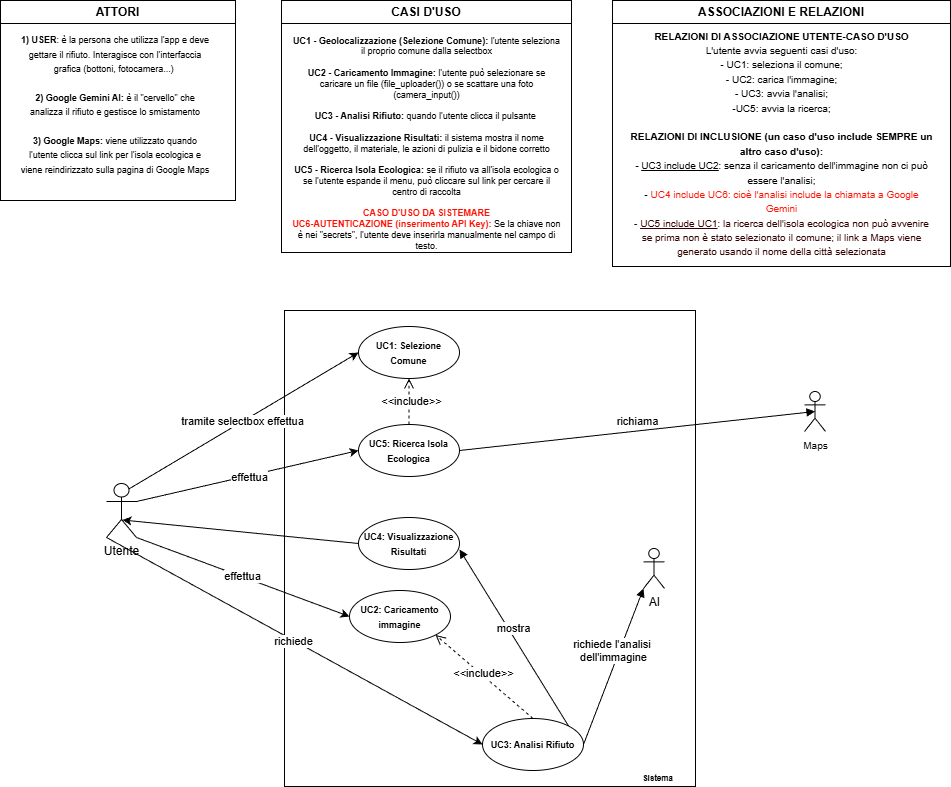

The diagram above was exported from draw.io. Its source (the exported page's mxGraphModel, read from the mxfile embedded in the PNG):
<mxGraphModel dx="2211" dy="2268" grid="0" gridSize="10" guides="1" tooltips="1" connect="1" arrows="1" fold="1" page="1" pageScale="1" pageWidth="1169" pageHeight="827" math="0" shadow="0">
  <root>
    <mxCell id="0" />
    <mxCell id="1" parent="0" />
    <mxCell id="m4qeIIpN0ECuYDlP5fHc-12" parent="1" style="html=1;whiteSpace=wrap;" value="" vertex="1">
      <mxGeometry height="476" width="411" x="-853" y="-1324" as="geometry" />
    </mxCell>
    <mxCell id="m4qeIIpN0ECuYDlP5fHc-2" parent="1" style="swimlane;whiteSpace=wrap;html=1;" value="ATTORI" vertex="1">
      <mxGeometry height="200" width="235" x="-1137" y="-1634" as="geometry">
        <mxRectangle height="26" width="78" x="-1137" y="-1634" as="alternateBounds" />
      </mxGeometry>
    </mxCell>
    <mxCell id="m4qeIIpN0ECuYDlP5fHc-3" parent="m4qeIIpN0ECuYDlP5fHc-2" style="text;html=1;whiteSpace=wrap;strokeColor=none;fillColor=none;align=center;verticalAlign=middle;rounded=0;rotation=0;" value="&lt;span style=&quot;background-color: light-dark(#ffffff, var(--ge-dark-color, #121212));&quot;&gt;&lt;font style=&quot;&quot;&gt;&lt;br&gt;&lt;font style=&quot;font-size: 9px;&quot;&gt;&lt;span style=&quot;color: rgb(0, 0, 0); font-family: Helvetica; font-style: normal; font-variant-ligatures: normal; font-variant-caps: normal; letter-spacing: normal; orphans: 2; text-align: left; text-indent: 0px; text-transform: none; widows: 2; word-spacing: 0px; -webkit-text-stroke-width: 0px; white-space: normal; text-decoration-thickness: initial; text-decoration-style: initial; text-decoration-color: initial; float: none; display: inline !important;&quot;&gt;&lt;b style=&quot;&quot;&gt;1) USER&lt;/b&gt;&lt;/span&gt;&lt;span style=&quot;color: rgb(0, 0, 0); font-family: Helvetica; font-style: normal; font-variant-ligatures: normal; font-variant-caps: normal; font-weight: 400; letter-spacing: normal; orphans: 2; text-align: left; text-indent: 0px; text-transform: none; widows: 2; word-spacing: 0px; -webkit-text-stroke-width: 0px; white-space: normal; text-decoration-thickness: initial; text-decoration-style: initial; text-decoration-color: initial; float: none; display: inline !important;&quot;&gt;: è la persona che utilizza l'app e deve gettare il rifiuto. Interagisce con l'interfaccia grafica (bottoni, fotocamera...)&amp;nbsp;&lt;/span&gt;&lt;/font&gt;&lt;/font&gt;&lt;/span&gt;&lt;div&gt;&lt;div style=&quot;text-align: left;&quot;&gt;&lt;font style=&quot;font-size: 9px;&quot;&gt;&lt;br&gt;&lt;/font&gt;&lt;/div&gt;&lt;div&gt;&lt;div style=&quot;&quot;&gt;&lt;font style=&quot;font-size: 9px;&quot;&gt;&lt;b style=&quot;&quot;&gt;2) Google Gemini AI:&amp;nbsp;&lt;/b&gt;&lt;span style=&quot;&quot;&gt;è il &quot;cervello&quot; che analizza il rifiuto e gestisce lo smistamento&lt;/span&gt;&lt;/font&gt;&lt;/div&gt;&lt;div style=&quot;&quot;&gt;&lt;span style=&quot;&quot;&gt;&lt;font style=&quot;font-size: 9px;&quot;&gt;&lt;br&gt;&lt;/font&gt;&lt;/span&gt;&lt;/div&gt;&lt;div style=&quot;&quot;&gt;&lt;span style=&quot;&quot;&gt;&lt;font style=&quot;font-size: 9px;&quot;&gt;&lt;b style=&quot;&quot;&gt;3) Google Maps:&lt;/b&gt; viene utilizzato quando l'utente clicca sul link per l'isola ecologica e viene reindirizzato sulla pagina di Google Maps&lt;/font&gt;&lt;/span&gt;&lt;/div&gt;&lt;div style=&quot;&quot;&gt;&lt;span style=&quot;&quot;&gt;&amp;nbsp;&lt;/span&gt;&lt;/div&gt;&lt;div style=&quot;text-align: left;&quot;&gt;&lt;span style=&quot;text-align: center;&quot;&gt;&lt;br&gt;&lt;/span&gt;&lt;/div&gt;&lt;div&gt;&lt;br&gt;&lt;/div&gt;&lt;/div&gt;&lt;/div&gt;" vertex="1">
      <mxGeometry height="159" width="193.5" x="18" y="38" as="geometry" />
    </mxCell>
    <mxCell id="m4qeIIpN0ECuYDlP5fHc-5" parent="1" style="swimlane;whiteSpace=wrap;html=1;startSize=23;" value="CASI D'USO" vertex="1">
      <mxGeometry height="252" width="290" x="-856" y="-1634" as="geometry">
        <mxRectangle height="26" width="93" x="-852" y="-1634" as="alternateBounds" />
      </mxGeometry>
    </mxCell>
    <mxCell id="m4qeIIpN0ECuYDlP5fHc-6" parent="m4qeIIpN0ECuYDlP5fHc-5" style="text;html=1;whiteSpace=wrap;strokeColor=none;fillColor=none;align=center;verticalAlign=middle;rounded=0;fontSize=9;" value="&lt;b&gt;UC1 - Geolocalizzazione (Selezione Comune): &lt;/b&gt;l&lt;span style=&quot;background-color: transparent; color: light-dark(rgb(0, 0, 0), rgb(255, 255, 255));&quot;&gt;'utente seleziona il proprio comune dalla selectbox&lt;/span&gt;&lt;div&gt;&lt;span style=&quot;background-color: transparent; color: light-dark(rgb(0, 0, 0), rgb(255, 255, 255));&quot;&gt;&lt;br&gt;&lt;/span&gt;&lt;/div&gt;&lt;div&gt;&lt;span style=&quot;background-color: transparent; color: light-dark(rgb(0, 0, 0), rgb(255, 255, 255));&quot;&gt;&lt;b&gt;UC2 - Caricamento Immagine: &lt;/b&gt;l'utente può selezionare se caricare un file (file_uploader()) o se scattare una foto (camera_input())&lt;/span&gt;&lt;/div&gt;&lt;div&gt;&lt;span style=&quot;background-color: transparent; color: light-dark(rgb(0, 0, 0), rgb(255, 255, 255));&quot;&gt;&lt;br&gt;&lt;/span&gt;&lt;/div&gt;&lt;div&gt;&lt;span style=&quot;background-color: transparent; color: light-dark(rgb(0, 0, 0), rgb(255, 255, 255));&quot;&gt;&lt;b&gt;UC3 - Analisi Rifiuto: &lt;/b&gt;quando l'utente clicca il pulsante&amp;nbsp;&lt;/span&gt;&lt;/div&gt;&lt;div&gt;&lt;span style=&quot;background-color: transparent; color: light-dark(rgb(0, 0, 0), rgb(255, 255, 255));&quot;&gt;&lt;br&gt;&lt;/span&gt;&lt;/div&gt;&lt;div&gt;&lt;span style=&quot;background-color: transparent; color: light-dark(rgb(0, 0, 0), rgb(255, 255, 255));&quot;&gt;&lt;b&gt;UC4 - Visualizzazione Risultati: &lt;/b&gt;il&lt;/span&gt;&lt;span style=&quot;background-color: transparent; color: light-dark(rgb(0, 0, 0), rgb(255, 255, 255));&quot;&gt;&amp;nbsp;sistema mostra il nome dell'oggetto, il materiale, le azioni di pulizia e il bidone corretto&lt;/span&gt;&lt;/div&gt;&lt;div&gt;&lt;span style=&quot;background-color: transparent; color: light-dark(rgb(0, 0, 0), rgb(255, 255, 255));&quot;&gt;&lt;b&gt;&lt;br&gt;&lt;/b&gt;&lt;/span&gt;&lt;/div&gt;&lt;div&gt;&lt;b&gt;UC5 - Ricerca Isola Ecologica:&amp;nbsp;&lt;/b&gt;&lt;span style=&quot;background-color: transparent; color: light-dark(rgb(0, 0, 0), rgb(255, 255, 255));&quot;&gt;se il rifiuto va all'isola ecologica o se l'utente espande il menu, può cliccare sul link per cercare il centro di raccolta&lt;/span&gt;&lt;/div&gt;&lt;div&gt;&lt;span style=&quot;background-color: transparent; color: light-dark(rgb(0, 0, 0), rgb(255, 255, 255));&quot;&gt;&lt;br&gt;&lt;/span&gt;&lt;/div&gt;&lt;div&gt;&lt;span style=&quot;background-color: transparent;&quot;&gt;&lt;b style=&quot;&quot;&gt;&lt;font style=&quot;color: light-dark(rgb(255, 15, 0), rgb(255, 255, 255));&quot;&gt;CASO D'USO DA SISTEMARE&lt;/font&gt;&lt;/b&gt;&lt;/span&gt;&lt;/div&gt;&lt;div&gt;&lt;font color=&quot;#ff0f00&quot;&gt;&lt;b&gt;UC6-AUTENTICAZIONE (inserimento API Key):&amp;nbsp;&lt;/b&gt;&lt;/font&gt;&lt;span style=&quot;background-color: transparent; color: light-dark(rgb(0, 0, 0), rgb(255, 255, 255));&quot;&gt;Se la chiave non è nei &quot;secrets&quot;, l'utente deve inserirla manualmente nel campo di testo.&lt;/span&gt;&lt;/div&gt;" vertex="1">
      <mxGeometry height="251" width="273" x="8.5" y="17" as="geometry" />
    </mxCell>
    <mxCell id="m4qeIIpN0ECuYDlP5fHc-8" parent="1" style="shape=umlActor;verticalLabelPosition=bottom;verticalAlign=top;html=1;" value="Utente" vertex="1">
      <mxGeometry height="54" width="30" x="-1031" y="-1151" as="geometry" />
    </mxCell>
    <mxCell id="m4qeIIpN0ECuYDlP5fHc-10" parent="1" style="shape=umlActor;verticalLabelPosition=bottom;verticalAlign=top;html=1;" value="&lt;font size=&quot;1&quot;&gt;Maps&lt;/font&gt;" vertex="1">
      <mxGeometry height="40" width="21" x="-333" y="-1243" as="geometry" />
    </mxCell>
    <mxCell id="m4qeIIpN0ECuYDlP5fHc-11" parent="1" style="shape=umlActor;verticalLabelPosition=bottom;verticalAlign=top;html=1;" value="AI" vertex="1">
      <mxGeometry height="40" width="21" x="-494" y="-1086" as="geometry" />
    </mxCell>
    <mxCell id="m4qeIIpN0ECuYDlP5fHc-13" parent="1" style="text;align=center;fontStyle=1;verticalAlign=middle;spacingLeft=3;spacingRight=3;strokeColor=none;rotatable=0;points=[[0,0.5],[1,0.5]];portConstraint=eastwest;html=1;fontSize=8;" value="Sistema" vertex="1">
      <mxGeometry height="16" width="51" x="-506" y="-864" as="geometry" />
    </mxCell>
    <mxCell id="qcWSdCPtaxkbc3eEQNcL-1" parent="1" style="ellipse;whiteSpace=wrap;html=1;" value="&lt;font style=&quot;font-size: 9px;&quot;&gt;&lt;b&gt;UC1: Selezione Comune&lt;/b&gt;&lt;/font&gt;" vertex="1">
      <mxGeometry height="52" width="101" x="-779" y="-1308" as="geometry" />
    </mxCell>
    <mxCell id="qcWSdCPtaxkbc3eEQNcL-3" parent="1" style="ellipse;whiteSpace=wrap;html=1;" value="&lt;font style=&quot;font-size: 9px;&quot;&gt;&lt;b&gt;UC3: Analisi Rifiuto&lt;/b&gt;&lt;/font&gt;" vertex="1">
      <mxGeometry height="52" width="101" x="-655" y="-916" as="geometry" />
    </mxCell>
    <mxCell id="qcWSdCPtaxkbc3eEQNcL-4" parent="1" style="ellipse;whiteSpace=wrap;html=1;" value="&lt;font style=&quot;font-size: 9px;&quot;&gt;&lt;b&gt;UC2: Caricamento immagine&lt;/b&gt;&lt;/font&gt;" vertex="1">
      <mxGeometry height="52" width="101" x="-788" y="-1044" as="geometry" />
    </mxCell>
    <mxCell id="qcWSdCPtaxkbc3eEQNcL-5" parent="1" style="ellipse;whiteSpace=wrap;html=1;" value="&lt;font style=&quot;font-size: 9px;&quot;&gt;&lt;b&gt;UC4: Visualizzazione Risultati&lt;/b&gt;&lt;/font&gt;" vertex="1">
      <mxGeometry height="52" width="101" x="-779" y="-1117" as="geometry" />
    </mxCell>
    <mxCell id="qcWSdCPtaxkbc3eEQNcL-6" parent="1" style="ellipse;whiteSpace=wrap;html=1;" value="&lt;font style=&quot;font-size: 9px;&quot;&gt;&lt;b&gt;UC5: Ricerca Isola Ecologica&lt;/b&gt;&lt;/font&gt;" vertex="1">
      <mxGeometry height="52" width="101" x="-779" y="-1210" as="geometry" />
    </mxCell>
    <mxCell id="qcWSdCPtaxkbc3eEQNcL-7" edge="1" parent="1" source="m4qeIIpN0ECuYDlP5fHc-8" style="endArrow=classic;html=1;rounded=0;exitX=0.75;exitY=0.1;exitDx=0;exitDy=0;exitPerimeter=0;entryX=0;entryY=0.5;entryDx=0;entryDy=0;" target="qcWSdCPtaxkbc3eEQNcL-1" value="">
      <mxGeometry height="50" relative="1" width="50" as="geometry">
        <mxPoint x="-718" y="-1052" as="sourcePoint" />
        <mxPoint x="-668" y="-1102" as="targetPoint" />
      </mxGeometry>
    </mxCell>
    <mxCell id="qcWSdCPtaxkbc3eEQNcL-15" connectable="0" parent="qcWSdCPtaxkbc3eEQNcL-7" style="edgeLabel;html=1;align=center;verticalAlign=middle;resizable=0;points=[];" value="tramite selectbox effettua" vertex="1">
      <mxGeometry relative="1" x="-0.0127" as="geometry">
        <mxPoint as="offset" />
      </mxGeometry>
    </mxCell>
    <mxCell id="qcWSdCPtaxkbc3eEQNcL-8" edge="1" parent="1" source="m4qeIIpN0ECuYDlP5fHc-8" style="endArrow=classic;html=1;rounded=0;exitX=1;exitY=1;exitDx=0;exitDy=0;exitPerimeter=0;entryX=0;entryY=0.5;entryDx=0;entryDy=0;" target="qcWSdCPtaxkbc3eEQNcL-4" value="">
      <mxGeometry height="50" relative="1" width="50" as="geometry">
        <mxPoint x="-718" y="-1052" as="sourcePoint" />
        <mxPoint x="-668" y="-1102" as="targetPoint" />
      </mxGeometry>
    </mxCell>
    <mxCell id="qcWSdCPtaxkbc3eEQNcL-16" connectable="0" parent="qcWSdCPtaxkbc3eEQNcL-8" style="edgeLabel;html=1;align=center;verticalAlign=middle;resizable=0;points=[];" value="effettua" vertex="1">
      <mxGeometry relative="1" x="-0.0178" y="1" as="geometry">
        <mxPoint as="offset" />
      </mxGeometry>
    </mxCell>
    <mxCell id="qcWSdCPtaxkbc3eEQNcL-9" edge="1" parent="1" source="m4qeIIpN0ECuYDlP5fHc-8" style="endArrow=classic;html=1;rounded=0;exitX=0;exitY=1;exitDx=0;exitDy=0;exitPerimeter=0;entryX=0;entryY=0.5;entryDx=0;entryDy=0;" target="qcWSdCPtaxkbc3eEQNcL-3" value="">
      <mxGeometry height="50" relative="1" width="50" as="geometry">
        <mxPoint x="-718" y="-1052" as="sourcePoint" />
        <mxPoint x="-668" y="-1102" as="targetPoint" />
      </mxGeometry>
    </mxCell>
    <mxCell id="qcWSdCPtaxkbc3eEQNcL-17" connectable="0" parent="qcWSdCPtaxkbc3eEQNcL-9" style="edgeLabel;html=1;align=center;verticalAlign=middle;resizable=0;points=[];" value="richiede" vertex="1">
      <mxGeometry relative="1" x="-0.0071" y="-1" as="geometry">
        <mxPoint as="offset" />
      </mxGeometry>
    </mxCell>
    <mxCell id="qcWSdCPtaxkbc3eEQNcL-11" edge="1" parent="1" source="m4qeIIpN0ECuYDlP5fHc-8" style="endArrow=classic;html=1;rounded=0;entryX=0;entryY=0.5;entryDx=0;entryDy=0;exitX=1;exitY=0.3333333333333333;exitDx=0;exitDy=0;exitPerimeter=0;" target="qcWSdCPtaxkbc3eEQNcL-6" value="">
      <mxGeometry height="50" relative="1" width="50" as="geometry">
        <mxPoint x="-1000" y="-1095" as="sourcePoint" />
        <mxPoint x="-668" y="-1102" as="targetPoint" />
      </mxGeometry>
    </mxCell>
    <mxCell id="qcWSdCPtaxkbc3eEQNcL-18" connectable="0" parent="qcWSdCPtaxkbc3eEQNcL-11" style="edgeLabel;html=1;align=center;verticalAlign=middle;resizable=0;points=[];" value="effettua" vertex="1">
      <mxGeometry relative="1" x="0.0094" as="geometry">
        <mxPoint y="1" as="offset" />
      </mxGeometry>
    </mxCell>
    <mxCell id="qcWSdCPtaxkbc3eEQNcL-12" edge="1" parent="1" source="qcWSdCPtaxkbc3eEQNcL-5" style="endArrow=classic;html=1;rounded=0;entryX=0.533;entryY=0.676;entryDx=0;entryDy=0;entryPerimeter=0;exitX=0;exitY=0.5;exitDx=0;exitDy=0;" target="m4qeIIpN0ECuYDlP5fHc-8" value="">
      <mxGeometry height="50" relative="1" width="50" as="geometry">
        <mxPoint x="-718" y="-1052" as="sourcePoint" />
        <mxPoint x="-668" y="-1102" as="targetPoint" />
      </mxGeometry>
    </mxCell>
    <mxCell id="qcWSdCPtaxkbc3eEQNcL-13" parent="1" style="swimlane;whiteSpace=wrap;html=1;" value="ASSOCIAZIONI E RELAZIONI" vertex="1">
      <mxGeometry height="266" width="338" x="-525" y="-1634" as="geometry">
        <mxRectangle height="26" width="198" x="-531" y="-1634" as="alternateBounds" />
      </mxGeometry>
    </mxCell>
    <mxCell id="qcWSdCPtaxkbc3eEQNcL-19" parent="qcWSdCPtaxkbc3eEQNcL-13" style="text;html=1;whiteSpace=wrap;strokeColor=none;fillColor=none;align=center;verticalAlign=middle;rounded=0;" value="&lt;font style=&quot;font-size: 10px;&quot;&gt;&amp;nbsp;&lt;b style=&quot;&quot;&gt;RELAZIONI DI ASSOCIAZIONE UTENTE-CASO D'USO&amp;nbsp;&lt;/b&gt;&lt;/font&gt;&lt;div&gt;&lt;font style=&quot;font-size: 10px;&quot;&gt;L'utente avvia seguenti casi d'uso:&lt;/font&gt;&lt;div&gt;&lt;font style=&quot;font-size: 10px;&quot;&gt;- UC1: seleziona il comune;&lt;/font&gt;&lt;/div&gt;&lt;div&gt;&lt;font style=&quot;font-size: 10px;&quot;&gt;- UC2: carica l'immagine;&lt;/font&gt;&lt;/div&gt;&lt;div&gt;&lt;font style=&quot;font-size: 10px;&quot;&gt;- UC3: avvia l'analisi;&lt;/font&gt;&lt;/div&gt;&lt;div&gt;&lt;font style=&quot;font-size: 10px;&quot;&gt;-UC5: avvia la ricerca;&lt;/font&gt;&lt;/div&gt;&lt;div&gt;&lt;font style=&quot;font-size: 10px;&quot;&gt;&lt;br&gt;&lt;/font&gt;&lt;/div&gt;&lt;div&gt;&lt;font style=&quot;font-size: 10px;&quot;&gt;&lt;b&gt;RELAZIONI DI INCLUSIONE (un caso d'uso include SEMPRE un altro caso d'uso):&lt;/b&gt;&lt;/font&gt;&lt;/div&gt;&lt;div&gt;&lt;font style=&quot;font-size: 10px;&quot;&gt;&lt;b&gt;- &lt;/b&gt;&lt;u&gt;UC3 include UC2&lt;/u&gt;: senza il caricamento dell'immagine non ci può essere l'analisi;&lt;/font&gt;&lt;/div&gt;&lt;div&gt;&lt;font style=&quot;font-size: 10px;&quot;&gt;-&lt;font style=&quot;color: rgb(255, 20, 5);&quot;&gt; UC4 include UC6: cioè l'analisi include la chiamata a Google Gemini&lt;/font&gt;&lt;/font&gt;&lt;/div&gt;&lt;div&gt;&lt;font style=&quot;font-size: 10px;&quot;&gt;&lt;font style=&quot;color: rgb(51, 0, 0);&quot;&gt;- &lt;u&gt;UC5 include UC1&lt;/u&gt;: la ricerca dell'isola ecologica non può avvenire se prima non è stato selezionato il comune;&amp;nbsp;il link a Maps viene generato usando il nome della città selezionata&lt;/font&gt;&lt;/font&gt;&lt;/div&gt;&lt;div&gt;&lt;font style=&quot;font-size: 10px;&quot;&gt;&lt;font style=&quot;color: rgb(255, 20, 5);&quot;&gt;&lt;br&gt;&lt;/font&gt;&lt;/font&gt;&lt;/div&gt;&lt;div&gt;&lt;font style=&quot;font-size: 10px;&quot;&gt;&lt;br&gt;&lt;/font&gt;&lt;/div&gt;&lt;div&gt;&lt;font style=&quot;font-size: 10px;&quot;&gt;&lt;br&gt;&lt;/font&gt;&lt;/div&gt;&lt;div&gt;&lt;br&gt;&lt;/div&gt;&lt;/div&gt;" vertex="1">
      <mxGeometry height="185" width="307" x="15.5" y="79" as="geometry" />
    </mxCell>
    <mxCell id="qcWSdCPtaxkbc3eEQNcL-21" edge="1" parent="1" source="qcWSdCPtaxkbc3eEQNcL-3" style="html=1;verticalAlign=bottom;endArrow=open;dashed=1;endSize=8;curved=0;rounded=0;exitX=0.5;exitY=0;exitDx=0;exitDy=0;entryX=1;entryY=1;entryDx=0;entryDy=0;" target="qcWSdCPtaxkbc3eEQNcL-4" value="">
      <mxGeometry relative="1" x="-0.5217" y="-3" as="geometry">
        <mxPoint as="offset" />
        <mxPoint x="-608" y="-953" as="sourcePoint" />
        <mxPoint x="-688" y="-953" as="targetPoint" />
      </mxGeometry>
    </mxCell>
    <mxCell id="qcWSdCPtaxkbc3eEQNcL-22" connectable="0" parent="qcWSdCPtaxkbc3eEQNcL-21" style="edgeLabel;html=1;align=center;verticalAlign=middle;resizable=0;points=[];" value="&amp;lt;&amp;lt;include&amp;gt;&amp;gt;" vertex="1">
      <mxGeometry relative="1" x="0.0362" y="-2" as="geometry">
        <mxPoint as="offset" />
      </mxGeometry>
    </mxCell>
    <mxCell id="qcWSdCPtaxkbc3eEQNcL-23" edge="1" parent="1" source="qcWSdCPtaxkbc3eEQNcL-6" style="html=1;verticalAlign=bottom;endArrow=open;dashed=1;endSize=8;curved=0;rounded=0;exitX=0.5;exitY=0;exitDx=0;exitDy=0;entryX=0.5;entryY=1;entryDx=0;entryDy=0;" target="qcWSdCPtaxkbc3eEQNcL-1" value="">
      <mxGeometry relative="1" x="-0.5217" y="-3" as="geometry">
        <mxPoint as="offset" />
        <mxPoint x="-643" y="-1218" as="sourcePoint" />
        <mxPoint x="-643" y="-1264" as="targetPoint" />
      </mxGeometry>
    </mxCell>
    <mxCell id="qcWSdCPtaxkbc3eEQNcL-24" connectable="0" parent="qcWSdCPtaxkbc3eEQNcL-23" style="edgeLabel;html=1;align=center;verticalAlign=middle;resizable=0;points=[];" value="&amp;lt;&amp;lt;include&amp;gt;&amp;gt;" vertex="1">
      <mxGeometry relative="1" x="0.0362" y="-2" as="geometry">
        <mxPoint as="offset" />
      </mxGeometry>
    </mxCell>
    <mxCell id="qcWSdCPtaxkbc3eEQNcL-25" edge="1" parent="1" source="qcWSdCPtaxkbc3eEQNcL-3" style="html=1;verticalAlign=bottom;endArrow=block;curved=0;rounded=0;exitX=1;exitY=0.5;exitDx=0;exitDy=0;entryX=0;entryY=1;entryDx=0;entryDy=0;entryPerimeter=0;" target="m4qeIIpN0ECuYDlP5fHc-11" value="richiede l'analisi&amp;nbsp;&lt;div&gt;dell'immagine&lt;/div&gt;">
      <mxGeometry relative="1" width="80" as="geometry">
        <mxPoint x="-658" y="-1094" as="sourcePoint" />
        <mxPoint x="-578" y="-1094" as="targetPoint" />
      </mxGeometry>
    </mxCell>
    <mxCell id="qcWSdCPtaxkbc3eEQNcL-26" edge="1" parent="1" source="qcWSdCPtaxkbc3eEQNcL-6" style="html=1;verticalAlign=bottom;endArrow=block;curved=0;rounded=0;exitX=1;exitY=0.5;exitDx=0;exitDy=0;entryX=0.5;entryY=0.5;entryDx=0;entryDy=0;entryPerimeter=0;" target="m4qeIIpN0ECuYDlP5fHc-10" value="richiama">
      <mxGeometry relative="1" width="80" as="geometry">
        <mxPoint x="-658" y="-1094" as="sourcePoint" />
        <mxPoint x="-578" y="-1094" as="targetPoint" />
      </mxGeometry>
    </mxCell>
    <mxCell id="qcWSdCPtaxkbc3eEQNcL-29" edge="1" parent="1" source="qcWSdCPtaxkbc3eEQNcL-3" style="html=1;verticalAlign=bottom;endArrow=block;curved=0;rounded=0;exitX=1;exitY=0;exitDx=0;exitDy=0;" value="mostra">
      <mxGeometry relative="1" width="80" as="geometry">
        <mxPoint x="-658" y="-1094" as="sourcePoint" />
        <mxPoint x="-678" y="-1085" as="targetPoint" />
      </mxGeometry>
    </mxCell>
  </root>
</mxGraphModel>